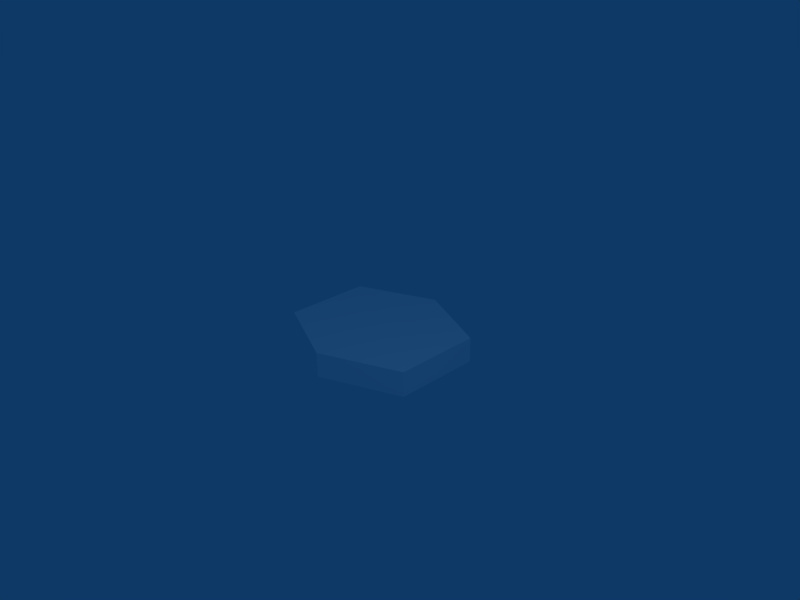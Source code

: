 # Source: hexagon.blend  (saved by Blender 2.49.2; exported with 4.5.12 LTS)
import bpy
from mathutils import Matrix  # noqa: F401  (used for matrix-valued properties, if any)

bpy.ops.wm.read_factory_settings(use_empty=True)
scene = bpy.context.scene
scene.name = 'Scene'

# ---- collections
col_collection_1 = bpy.data.collections.new('Collection 1'); scene.collection.children.link(col_collection_1)

# ---- materials (node trees are filled in below, after node groups)
mat_material = bpy.data.materials.new('Material')
mat_material.alpha_threshold = 0.0
mat_material.diffuse_color = (1.0, 1.0, 1.0, 1.0)
mat_material.roughness = 0.5
mat_material.line_color = (0.0, 0.0, 0.0, 1.0)

# ---- material node trees

# ---- world
world_world = bpy.data.worlds.new('World'); scene.world = world_world
world_world.color = (0.05656, 0.2208, 0.4)
world_world.use_sun_shadow = False
world_world.sun_shadow_jitter_overblur = 0.0
world_world.cycles.sampling_method = 'MANUAL'
world_world.cycles.sample_map_resolution = 256

# ---- cameras
cam_camera = bpy.data.cameras.new('Camera')
cam_camera.passepartout_alpha = 0.2
cam_camera.clip_end = 100.0
cam_camera.lens = 35.0
cam_camera.ortho_scale = 7.314
cam_camera.show_passepartout = False
cam_camera.show_safe_areas = True
cam_camera.dof.focus_distance = 0.0
cam_camera.dof.aperture_fstop = 128.0

# ---- lights
light_spot = bpy.data.lights.new('Spot', 'POINT')
light_spot.transmission_factor = 0.0
light_spot.cutoff_distance = 30.0
light_spot.energy = 100.0
light_spot.shadow_buffer_clip_start = 1.001
light_spot.shadow_soft_size = 1.0
light_spot.shadow_maximum_resolution = 0.006
light_spot.use_absolute_resolution = True
light_spot.cycles.use_multiple_importance_sampling = False

# ---- meshes
me_cube = bpy.data.meshes.new('Cube')
me_cube.from_pydata([(-1.183, 0.6972, -0.3803), (1.193, 0.6972, -0.3803), (1.193, -0.6011, -0.3803), (-1.183, -0.6011, -0.3803), (-1.183, 0.6972, 0.0003214), (1.193, 0.6972, 0.0003214), (1.193, -0.6011, 0.0003214), (-1.183, -0.6011, 0.0003214), (0.004971, 1.203, -0.3803), (-1.183, 0.6972, -0.19), (1.193, 0.6972, -0.19), (0.004972, 1.203, 0.0003214), (0.004971, 1.203, -0.19), (0.004971, -1.101, -0.3803), (1.193, -0.6011, -0.19), (-1.183, -0.6011, -0.19), (0.004971, -1.101, 0.0003214), (0.004971, -1.101, -0.19)], [], [(0, 8, 3), (8, 1, 2), (5, 11, 6), (11, 4, 7), (1, 10, 2), (10, 5, 6), (4, 9, 7), (9, 0, 3), (2, 13, 8), (13, 3, 8), (7, 16, 11), (16, 6, 11), (6, 14, 10), (14, 2, 10), (3, 15, 9), (15, 7, 9), (13, 17, 15), (13, 15, 3), (17, 16, 7), (17, 7, 15), (2, 14, 17), (2, 17, 13), (14, 6, 16), (14, 16, 17), (8, 12, 1), (12, 10, 1), (12, 11, 10), (11, 5, 10), (0, 9, 8), (9, 12, 8), (9, 4, 12), (4, 11, 12)])
me_cube.materials.append(mat_material)
me_cube.use_remesh_preserve_volume = False
me_cube.use_remesh_preserve_attributes = False
me_cube.use_mirror_vertex_groups = False
me_cube.update()

# ---- objects
ob_cube = bpy.data.objects.new('Cube', me_cube)
ob_lamp = bpy.data.objects.new('Lamp', light_spot)
ob_camera = bpy.data.objects.new('Camera', cam_camera)

# ---- transforms, parenting, visibility, modifiers, constraints
ob_cube.location = (0.0, 0.0, 0.0)
ob_cube.lock_rotations_4d = False
ob_cube.empty_display_type = 'ARROWS'
ob_cube.color = (0.0, 0.0, 0.0, 1.0)
ob_cube.lineart.crease_threshold = 0.0
ob_lamp.location = (4.076, -1.858, 5.904)
ob_lamp.rotation_euler = (0.6503, 0.05522, 1.866)
ob_lamp.lock_rotations_4d = False
ob_lamp.empty_display_type = 'ARROWS'
ob_lamp.color = (0.0, 0.0, 0.0, 0.0)
ob_lamp.lineart.crease_threshold = 0.0
ob_camera.location = (7.481, -6.508, 5.344)
ob_camera.rotation_euler = (1.109, 0.01082, 0.8149)
ob_camera.lock_rotations_4d = False
ob_camera.empty_display_type = 'ARROWS'
ob_camera.color = (0.0, 0.0, 0.0, 0.0)
ob_camera.display_type = 'WIRE'
ob_camera.lineart.crease_threshold = 0.0

# ---- collection membership
col_collection_1.objects.link(ob_cube)
col_collection_1.objects.link(ob_lamp)
col_collection_1.objects.link(ob_camera)

# ---- scene / render settings (as saved in the file)
scene.camera = ob_camera
scene.frame_start = 1; scene.frame_end = 250; scene.frame_set(1)
scene.render.engine = 'BLENDER_EEVEE_NEXT'
scene.render.image_settings.file_format = 'JPEG'
scene.render.image_settings.color_mode = 'RGB'
scene.render.image_settings.compression = 90
scene.render.resolution_x = 800
scene.render.resolution_y = 600
scene.render.pixel_aspect_x = 100.0
scene.render.pixel_aspect_y = 100.0
scene.render.fps = 25
scene.render.dither_intensity = 0.0
scene.render.use_compositing = False
scene.render.use_sequencer = False
scene.render.bake_margin = 2
scene.render.bake_bias = 0.0
scene.render.use_stamp_time = False
scene.render.use_stamp_date = False
scene.render.use_stamp_frame = False
scene.render.use_stamp_camera = False
scene.render.use_stamp_scene = False
scene.render.use_stamp_filename = False
scene.render.use_stamp_render_time = False
scene.render.stamp_font_size = 0
scene.cycles.use_denoising = False
scene.cycles.samples = 10
scene.cycles.sampling_pattern = 'TABULATED_SOBOL'
scene.cycles.light_sampling_threshold = 0.0
scene.cycles.use_adaptive_sampling = False
scene.cycles.use_light_tree = False
scene.cycles.blur_glossy = 0.0
scene.cycles.volume_bounces = 1
scene.cycles.pixel_filter_type = 'GAUSSIAN'
scene.cycles.sample_clamp_indirect = 0.0
scene.view_settings.view_transform = 'Raw'
bpy.context.view_layer.update()
